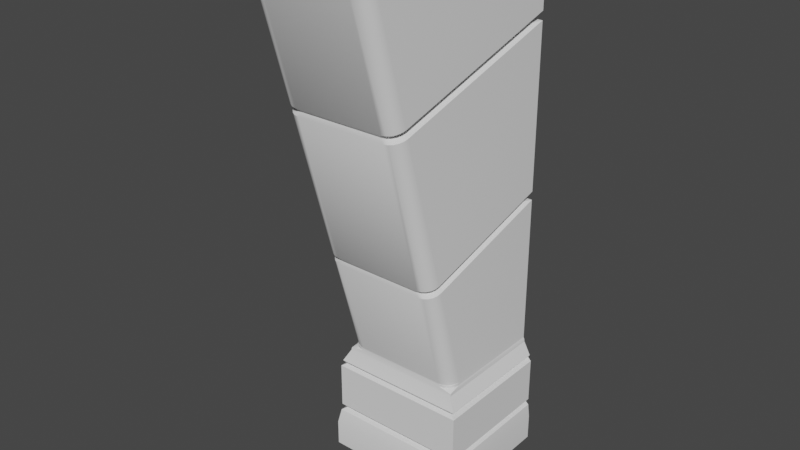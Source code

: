 # Source: Column_1.blend  (saved by Blender 2.82.7; exported with 4.5.12 LTS)
import bpy
from mathutils import Matrix  # noqa: F401  (used for matrix-valued properties, if any)

bpy.ops.wm.read_factory_settings(use_empty=True)
scene = bpy.context.scene
scene.name = 'Scene'

# ---- collections
col_collection = bpy.data.collections.new('Collection'); scene.collection.children.link(col_collection)
col_draft = bpy.data.collections.new('Draft'); scene.collection.children.link(col_draft)
col_final = bpy.data.collections.new('Final'); scene.collection.children.link(col_final)

# ---- node groups
ng_auto_smooth = bpy.data.node_groups.new('Auto Smooth', 'GeometryNodeTree')
_s = ng_auto_smooth.interface.new_socket(name='Geometry', in_out='OUTPUT', socket_type='NodeSocketGeometry')
_s = ng_auto_smooth.interface.new_socket(name='Geometry', in_out='INPUT', socket_type='NodeSocketGeometry')
_s = ng_auto_smooth.interface.new_socket(name='Angle', in_out='INPUT', socket_type='NodeSocketFloat')
_s.subtype = 'ANGLE'
_s.min_value = 0.0
_s.max_value = 3.142
ng_auto_smooth.is_modifier = True
_N = ng_auto_smooth.nodes; _L = ng_auto_smooth.links
n0 = _N.new('NodeGroupOutput'); n0.name = 'Group Output'; n0.location = (480, -100)
n1 = _N.new('NodeGroupInput'); n1.name = 'Group Input'; n1.location = (-420, -300)
n2 = _N.new('NodeGroupInput'); n2.name = 'Group Input.001'; n2.location = (-60, -100)
n3 = _N.new('GeometryNodeSetShadeSmooth'); n3.name = 'Set Shade Smooth'; n3.location = (120, -100)
n3.domain = 'EDGE'
n4 = _N.new('GeometryNodeSetShadeSmooth'); n4.name = 'Set Shade Smooth.001'; n4.location = (300, -100)
n5 = _N.new('GeometryNodeInputMeshEdgeAngle'); n5.name = 'Edge Angle'; n5.location = (-420, -220)
n6 = _N.new('GeometryNodeInputEdgeSmooth'); n6.name = 'Is Edge Smooth'; n6.location = (-60, -160)
n7 = _N.new('GeometryNodeInputShadeSmooth'); n7.name = 'Is Face Smooth'; n7.location = (-240, -340)
n8 = _N.new('FunctionNodeBooleanMath'); n8.name = 'Boolean Math'; n8.location = (-60, -220)
n9 = _N.new('FunctionNodeCompare'); n9.name = 'Compare'; n9.location = (-240, -180)
n9.operation = 'LESS_EQUAL'
_L.new(n5.outputs[0], n9.inputs[0])
_L.new(n4.outputs[0], n0.inputs[0])
_L.new(n1.outputs[1], n9.inputs[1])
_L.new(n9.outputs[0], n8.inputs[0])
_L.new(n7.outputs[0], n8.inputs[1])
_L.new(n2.outputs[0], n3.inputs[0])
_L.new(n6.outputs[0], n3.inputs[1])
_L.new(n3.outputs[0], n4.inputs[0])
_L.new(n8.outputs[0], n3.inputs[2])
n0.is_active_output = True

# ---- world
world_world = bpy.data.worlds.new('World'); scene.world = world_world
world_world.use_nodes = True; world_world.node_tree.nodes.clear()
_N = world_world.node_tree.nodes; _L = world_world.node_tree.links
n0 = _N.new('ShaderNodeOutputWorld'); n0.name = 'World Output'; n0.location = (300, 300)
n1 = _N.new('ShaderNodeBackground'); n1.name = 'Background'; n1.location = (10, 300)
n1.inputs[0].default_value = (0.05088, 0.05088, 0.05088, 1.0)
_L.new(n1.outputs[0], n0.inputs[0])
n0.is_active_output = True
world_world.color = (0.05088, 0.05088, 0.05088)
world_world.use_sun_shadow = False
world_world.sun_shadow_jitter_overblur = 0.0

# ---- meshes
me_cube_001 = bpy.data.meshes.new('Cube.001')
me_cube_001.from_pydata([(-1.0, -1.0, -1.0), (-1.0, -1.0, 1.0), (-1.0, 1.0, -1.0), (-1.0, 1.0, 1.0), (1.0, -1.0, -1.0), (1.0, -1.0, 1.0), (1.0, 1.0, -1.0), (1.0, 1.0, 1.0)], [], [(0, 1, 3, 2), (2, 3, 7, 6), (6, 7, 5, 4), (4, 5, 1, 0), (2, 6, 4, 0), (7, 3, 1, 5)])
_uv = me_cube_001.uv_layers.new(name='UVMap')
_uv.uv.foreach_set('vector', [0.375, 0.0, 0.625, 0.0, 0.625, 0.25, 0.375, 0.25, 0.375, 0.25, 0.625, 0.25, 0.625, 0.5, 0.375, 0.5, 0.375, 0.5, 0.625, 0.5, 0.625, 0.75, 0.375, 0.75, 0.375, 0.75, 0.625, 0.75, 0.625, 1.0, 0.375, 1.0, 0.125, 0.5, 0.375, 0.5, 0.375, 0.75, 0.125, 0.75, 0.625, 0.5, 0.875, 0.5, 0.875, 0.75, 0.625, 0.75])
me_cube_001.use_remesh_fix_poles = True
me_cube_001.use_remesh_preserve_attributes = False
me_cube_001.use_mirror_vertex_groups = False
me_cube_001.update()
me_cube_002 = bpy.data.meshes.new('Cube.002')
me_cube_002.from_pydata([(-1.0, -1.0, -1.0), (-1.0, -3.0, 6.0), (-1.0, 1.0, -1.0), (-1.0, 1.0, 6.0), (1.0, -1.0, -1.0), (1.0, -3.0, 6.0), (1.0, 1.0, -1.0), (1.0, 1.0, 6.0)], [], [(0, 1, 3, 2), (2, 3, 7, 6), (6, 7, 5, 4), (4, 5, 1, 0), (2, 6, 4, 0), (7, 3, 1, 5)])
_uv = me_cube_002.uv_layers.new(name='UVMap')
_uv.uv.foreach_set('vector', [0.375, 0.0, 0.625, 0.0, 0.625, 0.25, 0.375, 0.25, 0.375, 0.25, 0.625, 0.25, 0.625, 0.5, 0.375, 0.5, 0.375, 0.5, 0.625, 0.5, 0.625, 0.75, 0.375, 0.75, 0.375, 0.75, 0.625, 0.75, 0.625, 1.0, 0.375, 1.0, 0.125, 0.5, 0.375, 0.5, 0.375, 0.75, 0.125, 0.75, 0.625, 0.5, 0.875, 0.5, 0.875, 0.75, 0.625, 0.75])
me_cube_002.use_remesh_fix_poles = True
me_cube_002.use_remesh_preserve_attributes = False
me_cube_002.use_mirror_vertex_groups = False
me_cube_002.update()
me_cube_004 = bpy.data.meshes.new('Cube.004')
me_cube_004.from_pydata([(-1.201, -1.195, -1.0), (-1.201, 1.0, -1.0), (-1.0, 1.0, 1.0), (1.201, -1.195, -1.0), (1.201, 1.0, -1.0), (1.0, 1.0, 1.0), (-1.201, 1.0, -0.5613), (1.201, 1.0, -0.5613), (1.201, -1.195, -0.5613), (-1.201, -1.195, -0.5613), (-1.173, -1.13, -0.3324), (-1.167, -1.114, -0.2214), (-1.091, -1.072, -0.2771), (-1.173, 1.0, -0.3324), (-1.167, 1.0, -0.2214), (-1.111, 1.0, -0.2774), (-1.091, 0.9062, -0.2771), (1.167, 1.0, -0.2214), (1.173, 1.0, -0.3324), (1.111, 1.0, -0.2774), (1.091, 0.9062, -0.2771), (1.167, -1.114, -0.2214), (1.173, -1.13, -0.3324), (1.091, -1.072, -0.2771), (-1.167, -1.114, 0.5515), (-1.14, -1.095, 0.6577), (-1.082, -1.062, 0.6058), (-1.167, 1.0, 0.5515), (-1.14, 1.0, 0.6577), (-1.111, 1.0, 0.6075), (-1.082, 0.9066, 0.6058), (1.14, 1.0, 0.6577), (1.167, 1.0, 0.5515), (1.111, 1.0, 0.6075), (1.082, 0.9066, 0.6058), (1.14, -1.095, 0.6577), (1.167, -1.114, 0.5515), (1.082, -1.062, 0.6058), (-1.02, -1.014, 0.8778), (-1.017, -1.009, 0.9161), (-1.02, 1.0, 0.8778), (-1.0, 1.0, 0.9557), (-1.017, 1.0, 0.9161), (1.02, 1.0, 0.8778), (1.0, 1.0, 0.9557), (1.017, 1.0, 0.9161), (1.02, -1.014, 0.8778), (1.017, -1.009, 0.9161), (-1.0, -0.7856, 1.0), (-0.7856, -1.0, 1.0), (-0.9895, -0.8519, 1.0), (-0.9591, -0.9116, 1.0), (-0.9116, -0.9591, 1.0), (-0.8519, -0.9895, 1.0), (0.7856, -1.0, 1.0), (1.0, -0.7856, 1.0), (0.8519, -0.9895, 1.0), (0.9116, -0.9591, 1.0), (0.9591, -0.9116, 1.0), (0.9895, -0.8519, 1.0), (-0.7856, -1.0, 0.9557), (-1.0, -0.7856, 0.9557), (-0.8519, -0.9895, 0.9557), (-0.9116, -0.9591, 0.9557), (-0.9591, -0.9116, 0.9557), (-0.9895, -0.8519, 0.9557), (1.0, -0.7856, 0.9557), (0.7856, -1.0, 0.9557), (0.9895, -0.8519, 0.9557), (0.9591, -0.9116, 0.9557), (0.9116, -0.9591, 0.9557), (0.8519, -0.9895, 0.9557)], [], [(41, 2, 5, 44), (29, 28, 40, 43, 31, 33), (31, 43, 46, 35), (25, 38, 40, 28), (1, 4, 3, 0), (67, 54, 49, 60), (47, 67, 60, 39), (5, 2, 48, 50, 51, 52, 53, 49, 54, 56, 57, 58, 59, 55), (0, 9, 6, 1), (1, 6, 7, 4), (4, 7, 8, 3), (3, 8, 9, 0), (21, 36, 24, 11), (15, 14, 27, 29, 33, 32, 17, 19), (17, 32, 36, 21), (9, 10, 13, 6), (6, 13, 15, 19, 18, 7), (7, 18, 22, 8), (35, 46, 38, 25), (11, 24, 27, 14), (13, 16, 15), (16, 14, 15), (17, 20, 19), (20, 18, 19), (27, 30, 29), (30, 28, 29), (31, 34, 33), (34, 32, 33), (11, 14, 16, 12), (12, 16, 13, 10), (17, 21, 23, 20), (20, 23, 22, 18), (21, 11, 12, 23), (23, 12, 10, 22), (25, 28, 30, 26), (26, 30, 27, 24), (31, 35, 37, 34), (34, 37, 36, 32), (35, 25, 26, 37), (37, 26, 24, 36), (8, 22, 10, 9), (39, 61, 41, 42), (47, 39, 38, 46), (45, 47, 46, 43), (41, 44, 45, 42), (42, 45, 43, 40), (44, 66, 47, 45), (39, 42, 40, 38), (44, 5, 55, 66), (60, 62, 39), (62, 63, 39), (63, 64, 39), (64, 65, 39), (65, 61, 39), (66, 68, 47), (68, 69, 47), (69, 70, 47), (70, 71, 47), (71, 67, 47), (66, 55, 59, 68), (68, 59, 58, 69), (69, 58, 57, 70), (70, 57, 56, 71), (71, 56, 54, 67), (48, 61, 65, 50), (50, 65, 64, 51), (51, 64, 63, 52), (52, 63, 62, 53), (53, 62, 60, 49), (61, 48, 2, 41)])
me_cube_004.polygons.foreach_set('use_smooth', [True] * 70)
_uv = me_cube_004.uv_layers.new(name='UVMap')
_uv.uv.foreach_set('vector', [0.6195, 0.25, 0.625, 0.25, 0.625, 0.5, 0.6195, 0.5, 0.5759, 0.256, 0.5822, 0.25, 0.6097, 0.25, 0.6097, 0.5, 0.5822, 0.5, 0.5759, 0.494, 0.5822, 0.5, 0.6097, 0.5, 0.6097, 0.75, 0.5822, 0.75, 0.5822, 0.0, 0.6097, 0.0, 0.6097, 0.25, 0.5822, 0.25, 0.125, 0.5, 0.375, 0.5, 0.375, 0.75, 0.125, 0.75, 0.6195, 0.7768, 0.625, 0.7768, 0.625, 0.9732, 0.6195, 0.9732, 0.6144, 0.75, 0.6195, 0.7768, 0.6195, 0.9732, 0.6144, 1.0, 0.625, 0.5, 0.875, 0.5, 0.875, 0.7232, 0.8737, 0.7315, 0.8699, 0.739, 0.864, 0.7449, 0.8565, 0.7487, 0.8482, 0.75, 0.6518, 0.75, 0.6312, 0.7619, 0.6287, 0.7557, 0.6267, 0.739, 0.6254, 0.7315, 0.625, 0.7232, 0.375, 0.0, 0.4298, 0.0, 0.4298, 0.25, 0.375, 0.25, 0.375, 0.25, 0.4298, 0.25, 0.4298, 0.5, 0.375, 0.5, 0.375, 0.5, 0.4298, 0.5, 0.4298, 0.75, 0.375, 0.75, 0.375, 0.75, 0.4298, 0.75, 0.4298, 1.0, 0.375, 1.0, 0.4723, 0.75, 0.5689, 0.75, 0.5689, 1.0, 0.4723, 1.0, 0.4653, 0.256, 0.4723, 0.25, 0.5689, 0.25, 0.5759, 0.256, 0.5759, 0.494, 0.5689, 0.5, 0.4723, 0.5, 0.4653, 0.494, 0.4723, 0.5, 0.5689, 0.5, 0.5689, 0.75, 0.4723, 0.75, 0.4298, 0.0, 0.4585, 0.0, 0.4585, 0.25, 0.4298, 0.25, 0.4298, 0.25, 0.4585, 0.25, 0.4653, 0.256, 0.4653, 0.494, 0.4585, 0.5, 0.4298, 0.5, 0.4298, 0.5, 0.4585, 0.5, 0.4585, 0.75, 0.4298, 0.75, 0.5822, 0.75, 0.6097, 0.75, 0.6097, 1.0, 0.5822, 1.0, 0.4723, 0.0, 0.5689, 0.0, 0.5689, 0.25, 0.4723, 0.25, 0.4585, 0.25, 0.4653, 0.25, 0.4653, 0.256, 0.4653, 0.25, 0.4722, 0.2497, 0.4653, 0.256, 0.4723, 0.5, 0.4654, 0.5, 0.4653, 0.494, 0.4654, 0.5, 0.4585, 0.5, 0.4653, 0.494, 0.5689, 0.25, 0.5757, 0.25, 0.5759, 0.256, 0.5757, 0.25, 0.5822, 0.25, 0.5759, 0.256, 0.5822, 0.5, 0.5762, 0.5, 0.5759, 0.494, 0.5762, 0.5, 0.5705, 0.4997, 0.5759, 0.494, 0.4723, 0.0, 0.4723, 0.25, 0.4653, 0.25, 0.4653, 0.0, 0.4653, 0.0, 0.4653, 0.25, 0.4585, 0.25, 0.4585, 0.0, 0.4723, 0.5, 0.4723, 0.75, 0.4653, 0.75, 0.4653, 0.5, 0.4653, 0.5, 0.4653, 0.75, 0.4585, 0.75, 0.4585, 0.5, 0.4723, 0.75, 0.4723, 1.0, 0.4653, 1.0, 0.4653, 0.75, 0.4653, 0.75, 0.4653, 1.0, 0.4585, 1.0, 0.4585, 0.75, 0.5822, 0.0, 0.5822, 0.25, 0.5759, 0.25, 0.5759, 0.000645, 0.5759, 0.000645, 0.5759, 0.25, 0.5689, 0.25, 0.5689, 0.0, 0.5822, 0.5, 0.5822, 0.75, 0.5759, 0.7501, 0.5759, 0.5, 0.5759, 0.5, 0.5759, 0.7501, 0.5689, 0.75, 0.5689, 0.5, 0.5822, 0.75, 0.5822, 1.0, 0.5759, 0.9991, 0.5759, 0.7501, 0.5759, 0.7501, 0.5759, 0.9991, 0.5689, 1.0, 0.5689, 0.75, 0.4298, 0.75, 0.4585, 0.75, 0.4585, 1.0, 0.4298, 1.0, 0.6144, 0.0, 0.6195, 0.0268, 0.6195, 0.25, 0.6144, 0.25, 0.6144, 0.75, 0.6144, 1.0, 0.6097, 1.0, 0.6097, 0.75, 0.6144, 0.5, 0.6144, 0.75, 0.6097, 0.75, 0.6097, 0.5, 0.6195, 0.25, 0.6195, 0.5, 0.6144, 0.5, 0.6144, 0.25, 0.6144, 0.25, 0.6144, 0.5, 0.6097, 0.5, 0.6097, 0.25, 0.6195, 0.5, 0.6195, 0.7232, 0.6144, 0.75, 0.6144, 0.5, 0.6144, 0.0, 0.6144, 0.25, 0.6097, 0.25, 0.6097, 0.0, 0.6195, 0.5, 0.625, 0.5, 0.625, 0.7232, 0.6195, 0.7232, 0.6195, 0.9732, 0.6189, 0.9819, 0.6144, 1.0, 0.6189, 0.9819, 0.6195, 0.989, 0.6144, 1.0, 0.6195, 0.989, 0.6144, 1.0, 0.6144, 1.0, 0.6144, 1.0, 0.6144, 1.0, 0.6144, 1.0, 0.6144, 1.0, 0.6144, 1.0, 0.6144, 1.0, 0.6195, 0.7232, 0.6195, 0.7315, 0.6144, 0.75, 0.6195, 0.7315, 0.6195, 0.739, 0.6144, 0.75, 0.6195, 0.739, 0.6195, 0.7449, 0.6144, 0.75, 0.6195, 0.7449, 0.6195, 0.7487, 0.6144, 0.75, 0.6195, 0.7487, 0.6195, 0.75, 0.6144, 0.75, 0.6195, 0.7232, 0.625, 0.7232, 0.6254, 0.7315, 0.6195, 0.7315, 0.6195, 0.7315, 0.6254, 0.7315, 0.6267, 0.739, 0.6195, 0.739, 0.6195, 0.739, 0.6267, 0.739, 0.6287, 0.7557, 0.6195, 0.761, 0.6195, 0.761, 0.6287, 0.7557, 0.6312, 0.7619, 0.6195, 0.7685, 0.6195, 0.7685, 0.6312, 0.7619, 0.625, 0.7768, 0.6195, 0.7768, 0.625, 0.0268, 0.6195, 0.0268, 0.6195, 0.01852, 0.625, 0.01852, 0.625, 0.01852, 0.6195, 0.01852, 0.6195, 0.01105, 0.625, 0.01105, 0.625, 0.01105, 0.6195, 0.01105, 0.6195, 0.0, 0.625, 0.0, 0.625, 0.989, 0.6195, 0.989, 0.6195, 0.9815, 0.625, 0.9815, 0.625, 0.9815, 0.6195, 0.9815, 0.6195, 0.9732, 0.625, 0.9732, 0.6195, 0.0268, 0.625, 0.0268, 0.625, 0.25, 0.6195, 0.25])
me_cube_004.use_remesh_fix_poles = True
me_cube_004.use_remesh_preserve_attributes = False
me_cube_004.use_mirror_vertex_groups = False
me_cube_004.update()
me_cube_003 = bpy.data.meshes.new('Cube.003')
me_cube_003.from_pydata([(-1.0, 1.0, -1.0), (-1.0, 1.0, 6.0), (1.0, 1.0, -1.0), (1.0, 1.0, 6.0), (-0.7662, -1.0, -1.0), (-1.0, -0.7569, -1.0), (-0.8385, -0.9881, -1.0), (-0.9036, -0.9536, -1.0), (-0.9554, -0.8998, -1.0), (-0.9886, -0.832, -1.0), (-1.0, -2.757, 6.0), (-0.7662, -3.0, 6.0), (-0.9886, -2.832, 6.0), (-0.9554, -2.9, 6.0), (-0.9036, -2.954, 6.0), (-0.8385, -2.988, 6.0), (1.0, -0.7569, -1.0), (0.7662, -1.0, -1.0), (0.9886, -0.832, -1.0), (0.9554, -0.8998, -1.0), (0.9036, -0.9536, -1.0), (0.8385, -0.9881, -1.0), (0.7662, -3.0, 6.0), (1.0, -2.757, 6.0), (0.8385, -2.988, 6.0), (0.9036, -2.954, 6.0), (0.9554, -2.9, 6.0), (0.9886, -2.832, 6.0), (0.9554, -1.412, 0.7917), (0.9554, -1.45, 0.9247), (0.8588, -1.412, 0.8639), (0.8385, -1.493, 0.7688), (0.8385, -1.532, 0.9019), (0.7537, -1.486, 0.8434), (-0.7662, -1.544, 0.9057), (-0.7662, -1.506, 0.7726), (-0.6888, -1.498, 0.8467), (-1.0, 1.0, 1.49), (-1.0, 1.0, 1.633), (-0.899, 0.7728, 1.496), (-1.0, -1.282, 0.838), (-1.0, -1.32, 0.9707), (-0.899, -1.296, 0.9054), (-0.9554, -1.414, 0.7999), (-0.9554, -1.452, 0.9329), (-0.8588, -1.414, 0.8713), (-0.8385, -1.496, 0.776), (-0.8385, -1.534, 0.9091), (-0.7537, -1.488, 0.8498), (0.9886, -1.387, 0.9424), (0.9886, -1.349, 0.8095), (0.8887, -1.356, 0.8799), (0.9036, -1.499, 0.9107), (0.9036, -1.461, 0.7777), (0.8123, -1.457, 0.8513), (0.7662, -1.505, 0.766), (0.7662, -1.543, 0.8991), (0.6888, -1.496, 0.8408), (1.0, 1.0, 1.481), (1.0, 1.0, 1.624), (0.899, 0.7728, 1.488), (-0.9886, -1.389, 0.9509), (-0.9886, -1.351, 0.818), (-0.8887, -1.358, 0.8875), (-0.9036, -1.502, 0.9185), (-0.9036, -1.464, 0.7855), (-0.8123, -1.459, 0.8583), (1.0, -1.317, 0.9622), (1.0, -1.28, 0.8294), (0.899, -1.294, 0.8977), (0.9554, -2.168, 3.44), (0.9554, -2.206, 3.573), (0.8588, -2.163, 3.513), (0.8385, -2.25, 3.416), (0.8385, -2.288, 3.549), (0.7537, -2.236, 3.491), (-0.9036, -2.254, 3.552), (-0.9036, -2.216, 3.419), (-0.8123, -2.206, 3.494), (-0.8385, -2.286, 3.543), (-0.8385, -2.248, 3.41), (-0.7537, -2.235, 3.486), (-0.7662, -2.259, 3.407), (-0.7662, -2.297, 3.54), (-0.6888, -2.245, 3.484), (0.9886, -2.144, 3.591), (0.9886, -2.106, 3.458), (0.8887, -2.107, 3.529), (0.9036, -2.256, 3.558), (0.9036, -2.218, 3.425), (0.8123, -2.207, 3.5), (0.7662, -2.299, 3.545), (0.7662, -2.261, 3.412), (0.6888, -2.246, 3.488), (-1.0, 1.0, 4.338), (-1.0, 1.0, 4.481), (-0.899, 0.7024, 4.325), (1.0, 1.0, 4.345), (1.0, 1.0, 4.489), (0.899, 0.7024, 4.331), (-1.0, -2.072, 3.604), (-1.0, -2.034, 3.471), (-0.899, -2.042, 3.541), (-0.9886, -2.142, 3.584), (-0.9886, -2.104, 3.451), (-0.8887, -2.105, 3.523), (-0.9554, -2.166, 3.433), (-0.9554, -2.204, 3.566), (-0.8588, -2.161, 3.507), (1.0, -2.036, 3.478), (1.0, -2.074, 3.61), (0.899, -2.044, 3.547)], [], [(34, 56, 92, 82), (38, 41, 101, 94), (3, 1, 10, 12, 13, 14, 15, 11, 22, 24, 25, 26, 27, 23), (59, 38, 94, 97), (67, 59, 97, 109), (47, 34, 82, 80), (64, 47, 80, 77), (61, 44, 106, 104), (44, 64, 77, 106), (41, 61, 104, 101), (107, 76, 14, 13), (22, 91, 74, 24), (24, 74, 88, 25), (25, 88, 71, 26), (95, 100, 10, 1), (0, 2, 16, 18, 19, 20, 21, 17, 4, 6, 7, 8, 9, 5), (5, 40, 37, 0), (26, 71, 85, 27), (68, 50, 18, 16), (6, 46, 65, 7), (89, 73, 32, 52), (86, 70, 29, 49), (109, 86, 49, 67), (0, 37, 58, 2), (9, 62, 40, 5), (17, 55, 35, 4), (7, 65, 43, 8), (8, 43, 62, 9), (31, 55, 17, 21), (28, 53, 20, 19), (4, 35, 46, 6), (53, 31, 21, 20), (2, 58, 68, 16), (100, 103, 12, 10), (110, 98, 3, 23), (83, 91, 22, 11), (103, 107, 13, 12), (73, 92, 56, 32), (70, 89, 52, 29), (27, 85, 110, 23), (79, 83, 11, 15), (98, 95, 1, 3), (76, 79, 15, 14), (35, 55, 57, 36), (36, 57, 56, 34), (68, 58, 60, 69), (69, 60, 59, 67), (65, 46, 48, 66), (66, 48, 47, 64), (62, 43, 45, 63), (63, 45, 44, 61), (55, 31, 33, 57), (57, 33, 32, 56), (53, 28, 30, 54), (54, 30, 29, 52), (50, 68, 69, 51), (51, 69, 67, 49), (38, 59, 60, 39), (39, 60, 58, 37), (41, 38, 39, 42), (42, 39, 37, 40), (46, 35, 36, 48), (48, 36, 34, 47), (43, 65, 66, 45), (45, 66, 64, 44), (40, 62, 63, 42), (42, 63, 61, 41), (31, 53, 54, 33), (33, 54, 52, 32), (28, 50, 51, 30), (30, 51, 49, 29), (92, 73, 75, 93), (93, 75, 74, 91), (89, 70, 72, 90), (90, 72, 71, 88), (86, 109, 111, 87), (87, 111, 110, 85), (109, 97, 99, 111), (111, 99, 98, 110), (104, 106, 108, 105), (105, 108, 107, 103), (95, 98, 99, 96), (96, 99, 97, 94), (80, 82, 84, 81), (81, 84, 83, 79), (101, 104, 105, 102), (102, 105, 103, 100), (73, 89, 90, 75), (75, 90, 88, 74), (70, 86, 87, 72), (72, 87, 85, 71), (82, 92, 93, 84), (84, 93, 91, 83), (77, 80, 81, 78), (78, 81, 79, 76), (100, 95, 96, 102), (102, 96, 94, 101), (106, 77, 78, 108), (108, 78, 76, 107), (50, 28, 19, 18)])
me_cube_003.polygons.foreach_set('use_smooth', [True] * 100)
_uv = me_cube_003.uv_layers.new(name='UVMap')
_uv.uv.foreach_set('vector', [0.4651, 0.4905, 0.5983, 0.49, 0.5983, 0.706, 0.4651, 0.7055, 0.668, 0.06351, 0.668, 0.2698, 0.442, 0.2698, 0.442, 0.0, 0.1738, 0.6763, 0.0, 0.6763, 1.036e-08, 0.348, 0.0009944, 0.3414, 0.00388, 0.3355, 0.008375, 0.3308, 0.01404, 0.3278, 0.02032, 0.3267, 0.1535, 0.3267, 0.1598, 0.3278, 0.1654, 0.3308, 0.1699, 0.3355, 0.1728, 0.3414, 0.1738, 0.348, 0.1738, 0.9141, 0.0, 0.9133, 1.554e-08, 0.6769, 0.1738, 0.6763, 0.2213, 0.5967, 0.2213, 0.3906, 0.4487, 0.3267, 0.4487, 0.5967, 0.4588, 0.4909, 0.4651, 0.4905, 0.4651, 0.7055, 0.4588, 0.7058, 0.4532, 0.4918, 0.4588, 0.4909, 0.4588, 0.7058, 0.4532, 0.7068, 0.668, 0.2762, 0.668, 0.2823, 0.442, 0.2823, 0.442, 0.2762, 0.668, 0.2823, 0.668, 0.2877, 0.442, 0.2877, 0.442, 0.2823, 0.668, 0.2698, 0.668, 0.2762, 0.442, 0.2762, 0.442, 0.2698, 0.2213, 0.3214, 0.2213, 0.3267, 0.0, 0.3267, 0.001284, 0.3214, 0.9869, 0.2114, 0.9869, 0.0004433, 0.9932, 0.0007897, 0.9932, 0.2115, 0.9932, 0.2115, 0.9932, 0.0007897, 0.9989, 0.001749, 0.9989, 0.2116, 0.442, 0.3267, 0.2213, 0.3267, 0.2213, 0.3214, 0.4407, 0.3214, 0.2213, 0.03567, 0.2213, 0.3088, 0.004696, 0.3088, 0.09438, 0.0, 0.788, 0.8252, 0.788, 1.0, 0.6358, 1.0, 0.6293, 0.999, 0.6234, 0.9961, 0.6187, 0.9916, 0.6158, 0.9859, 0.6147, 0.9796, 0.6147, 0.8457, 0.6158, 0.8393, 0.6187, 0.8336, 0.6234, 0.8291, 0.6293, 0.8262, 0.6358, 0.8252, 0.6766, 0.8235, 0.6319, 0.6626, 0.8262, 0.608, 0.8262, 0.8252, 0.4407, 0.3214, 0.2213, 0.3214, 0.2213, 0.3152, 0.4391, 0.3152, 0.4286, 0.8173, 0.4286, 0.8236, 0.265, 0.8236, 0.2632, 0.8172, 0.4588, 0.3268, 0.4588, 0.4794, 0.4532, 0.4804, 0.4532, 0.3269, 0.6102, 0.7073, 0.6046, 0.7063, 0.6046, 0.4903, 0.6102, 0.4912, 0.4486, 0.6031, 0.4486, 0.6092, 0.2213, 0.6092, 0.2213, 0.6031, 0.4487, 0.5967, 0.4486, 0.6031, 0.2213, 0.6031, 0.2213, 0.5967, 0.4409, 0.9328, 0.4409, 0.7152, 0.6147, 0.716, 0.6147, 0.9328, 0.67, 0.8235, 0.6258, 0.6643, 0.6319, 0.6626, 0.6766, 0.8235, 0.5983, 0.3267, 0.5983, 0.4785, 0.4651, 0.4791, 0.4651, 0.3267, 0.6582, 0.8237, 0.6147, 0.6675, 0.6198, 0.666, 0.6636, 0.8235, 0.6636, 0.8235, 0.6198, 0.666, 0.6258, 0.6643, 0.67, 0.8235, 0.6046, 0.4788, 0.5983, 0.4785, 0.5983, 0.3267, 0.6046, 0.3268, 0.4286, 0.8298, 0.4286, 0.8352, 0.2679, 0.8352, 0.2666, 0.8298, 0.4651, 0.3267, 0.4651, 0.4791, 0.4588, 0.4794, 0.4588, 0.3268, 0.6102, 0.4797, 0.6046, 0.4788, 0.6046, 0.3268, 0.6102, 0.3269, 0.2213, 0.6728, 0.4286, 0.6146, 0.4286, 0.8173, 0.2632, 0.8172, 0.2213, 0.3088, 0.2213, 0.3152, 0.002902, 0.3152, 0.004696, 0.3088, 0.2213, 0.3088, 0.2213, 0.0355, 0.3476, 0.0, 0.4373, 0.3088, 0.8538, 0.0, 0.9869, 0.0004433, 0.9869, 0.2114, 0.8538, 0.2114, 0.2213, 0.3152, 0.2213, 0.3214, 0.001284, 0.3214, 0.002902, 0.3152, 0.6046, 0.7063, 0.5983, 0.706, 0.5983, 0.49, 0.6046, 0.4903, 0.4486, 0.6092, 0.4486, 0.6146, 0.2214, 0.6146, 0.2213, 0.6092, 0.4391, 0.3152, 0.2213, 0.3152, 0.2213, 0.3088, 0.4373, 0.3088, 0.8475, 0.0003021, 0.8538, 0.0, 0.8538, 0.2114, 0.8475, 0.2115, 0.8268, 0.994, 0.8262, 0.8192, 0.9582, 0.8192, 0.9582, 0.994, 0.8418, 0.001224, 0.8475, 0.0003021, 0.8475, 0.2115, 0.8418, 0.2116, 0.4651, 0.4791, 0.5983, 0.4785, 0.5916, 0.4851, 0.4718, 0.4856, 0.4718, 0.4856, 0.5916, 0.4851, 0.5983, 0.49, 0.4651, 0.4905, 1.0, 0.6197, 1.0, 0.8192, 0.9912, 0.7994, 0.9912, 0.6185, 0.7973, 0.3487, 0.7973, 0.5248, 0.7885, 0.5437, 0.7885, 0.3461, 0.4532, 0.4804, 0.4588, 0.4794, 0.4662, 0.4859, 0.4611, 0.4868, 0.946, 0.3345, 0.9409, 0.332, 0.9483, 0.3277, 0.954, 0.3304, 0.8272, 0.6135, 0.8301, 0.608, 0.8385, 0.608, 0.8359, 0.6129, 0.9527, 0.3431, 0.9501, 0.3383, 0.9585, 0.3346, 0.9614, 0.3399, 0.5983, 0.4785, 0.6046, 0.4788, 0.5972, 0.4854, 0.5916, 0.4851, 0.8156, 0.3314, 0.8099, 0.3322, 0.8026, 0.3279, 0.8088, 0.3269, 0.6102, 0.4797, 0.6147, 0.4812, 0.6063, 0.4875, 0.6023, 0.4862, 0.8048, 0.3347, 0.8008, 0.3385, 0.7924, 0.3349, 0.7969, 0.3306, 0.999, 0.6137, 1.0, 0.6197, 0.9912, 0.6185, 0.9903, 0.6131, 0.7982, 0.3433, 0.7973, 0.3487, 0.7885, 0.3461, 0.7895, 0.3402, 0.9623, 0.5436, 0.7885, 0.5437, 0.7973, 0.5248, 0.9536, 0.5247, 0.835, 0.7994, 0.9912, 0.7994, 1.0, 0.8192, 0.8262, 0.8192, 0.9623, 0.3459, 0.9623, 0.5436, 0.9536, 0.5247, 0.9536, 0.3484, 0.835, 0.6184, 0.835, 0.7994, 0.8262, 0.8192, 0.8262, 0.6195, 0.4588, 0.4794, 0.4651, 0.4791, 0.4718, 0.4856, 0.4662, 0.4859, 0.9409, 0.332, 0.9353, 0.3312, 0.942, 0.3267, 0.9483, 0.3277, 0.4487, 0.4819, 0.4532, 0.4804, 0.4611, 0.4868, 0.4571, 0.4881, 0.9501, 0.3383, 0.946, 0.3345, 0.954, 0.3304, 0.9585, 0.3346, 0.8262, 0.6195, 0.8272, 0.6135, 0.8359, 0.6129, 0.835, 0.6184, 0.9536, 0.3484, 0.9527, 0.3431, 0.9614, 0.3399, 0.9623, 0.3459, 0.6046, 0.4788, 0.6102, 0.4797, 0.6023, 0.4862, 0.5972, 0.4854, 0.8099, 0.3322, 0.8048, 0.3347, 0.7969, 0.3306, 0.8026, 0.3279, 0.9961, 0.6082, 0.999, 0.6137, 0.9903, 0.6131, 0.9877, 0.6081, 0.8008, 0.3385, 0.7982, 0.3433, 0.7895, 0.3402, 0.7924, 0.3349, 0.5983, 0.706, 0.6046, 0.7063, 0.5972, 0.713, 0.5916, 0.7127, 0.6418, 0.3317, 0.6361, 0.3325, 0.6288, 0.3277, 0.635, 0.3267, 0.6102, 0.7073, 0.6147, 0.7088, 0.6063, 0.7152, 0.6023, 0.7138, 0.631, 0.335, 0.627, 0.3388, 0.6186, 0.3346, 0.6231, 0.3304, 0.8408, 0.00548, 0.8418, 0.01156, 0.833, 0.0109, 0.8321, 0.005432, 0.6244, 0.3436, 0.6235, 0.3489, 0.6147, 0.3459, 0.6157, 0.3399, 0.8418, 0.01156, 0.8418, 0.2773, 0.833, 0.2512, 0.833, 0.0109, 0.6235, 0.3489, 0.6235, 0.583, 0.6147, 0.6079, 0.6147, 0.3459, 0.669, 0.00566, 0.6719, 0.0001743, 0.6803, 0.0006614, 0.6777, 0.005594, 0.7789, 0.3438, 0.7763, 0.339, 0.7847, 0.3348, 0.7875, 0.3402, 0.7885, 0.608, 0.6147, 0.6079, 0.6235, 0.583, 0.7798, 0.5831, 0.6768, 0.2513, 0.833, 0.2512, 0.8418, 0.2773, 0.668, 0.2773, 0.4588, 0.7058, 0.4651, 0.7055, 0.4718, 0.7123, 0.4662, 0.7125, 0.7671, 0.3327, 0.7615, 0.3318, 0.7682, 0.3269, 0.7745, 0.3278, 0.668, 0.01174, 0.669, 0.00566, 0.6777, 0.005594, 0.6768, 0.01106, 0.7798, 0.3491, 0.7789, 0.3438, 0.7875, 0.3402, 0.7885, 0.3461, 0.6046, 0.7063, 0.6102, 0.7073, 0.6023, 0.7138, 0.5972, 0.713, 0.6361, 0.3325, 0.631, 0.335, 0.6231, 0.3304, 0.6288, 0.3277, 0.8379, 0.0, 0.8408, 0.00548, 0.8321, 0.005432, 0.8295, 0.0005047, 0.627, 0.3388, 0.6244, 0.3436, 0.6157, 0.3399, 0.6186, 0.3346, 0.4651, 0.7055, 0.5983, 0.706, 0.5916, 0.7127, 0.4718, 0.7123, 0.7615, 0.3318, 0.6418, 0.3317, 0.635, 0.3267, 0.7682, 0.3269, 0.4532, 0.7068, 0.4588, 0.7058, 0.4662, 0.7125, 0.4611, 0.7134, 0.7722, 0.3351, 0.7671, 0.3327, 0.7745, 0.3278, 0.7802, 0.3306, 0.7885, 0.3461, 0.7885, 0.608, 0.7798, 0.5831, 0.7798, 0.3491, 0.6768, 0.01106, 0.6768, 0.2513, 0.668, 0.2773, 0.668, 0.01174, 0.4487, 0.7082, 0.4532, 0.7068, 0.4611, 0.7134, 0.4571, 0.7147, 0.7763, 0.339, 0.7722, 0.3351, 0.7802, 0.3306, 0.7847, 0.3348, 0.4286, 0.8236, 0.4286, 0.8298, 0.2666, 0.8298, 0.265, 0.8236])
me_cube_003.use_remesh_fix_poles = True
me_cube_003.use_remesh_preserve_attributes = False
me_cube_003.use_mirror_vertex_groups = False
me_cube_003.update()

# ---- objects
ob_cube = bpy.data.objects.new('Cube', me_cube_001)
ob_cube_001 = bpy.data.objects.new('Cube.001', me_cube_002)
ob_cube_003 = bpy.data.objects.new('Cube.003', me_cube_004)
ob_cube_002 = bpy.data.objects.new('Cube.002', me_cube_003)

# ---- transforms, parenting, visibility, modifiers, constraints
ob_cube.location = (0.0, -1.0, 1.0)
ob_cube.hide_render = True
ob_cube.display_type = 'WIRE'
ob_cube.lineart.crease_threshold = 0.0
ob_cube_001.location = (0.0, -1.0, 3.0)
ob_cube_001.hide_render = True
ob_cube_001.display_type = 'WIRE'
ob_cube_001.lineart.crease_threshold = 0.0
ob_cube_003.location = (0.0, -1.0, 1.0)
ob_cube_003.lineart.crease_threshold = 0.0
_m = ob_cube_003.modifiers.new('Auto Smooth', 'NODES')
_m.node_group = ng_auto_smooth
_gi = [s.identifier for s in ng_auto_smooth.interface.items_tree if s.item_type == 'SOCKET' and s.in_out == 'INPUT']
_m[_gi[1]] = 0.363  # Angle
ob_cube_002.location = (0.0, -1.0, 3.0)
ob_cube_002.lineart.crease_threshold = 0.0
_m = ob_cube_002.modifiers.new('Auto Smooth', 'NODES')
_m.node_group = ng_auto_smooth
_gi = [s.identifier for s in ng_auto_smooth.interface.items_tree if s.item_type == 'SOCKET' and s.in_out == 'INPUT']
_m[_gi[1]] = 0.5236  # Angle

# ---- collection membership
col_draft.objects.link(ob_cube)
col_draft.objects.link(ob_cube_001)
col_final.objects.link(ob_cube_003)
col_final.objects.link(ob_cube_002)

# ---- scene / render settings (as saved in the file)
scene.frame_start = 1; scene.frame_end = 250; scene.frame_set(1)
scene.render.engine = 'BLENDER_EEVEE_NEXT'
scene.cycles.use_denoising = False
scene.cycles.samples = 128
scene.cycles.sampling_pattern = 'TABULATED_SOBOL'
scene.cycles.use_adaptive_sampling = False
scene.cycles.use_light_tree = False
scene.view_settings.view_transform = 'Filmic'
bpy.context.view_layer.update()

# ---- added for rendering (the .blend has no active camera and no usable light): camera, sun
cam_auto = bpy.data.cameras.new('AutoCamera')
cam_auto.lens = 50.0
cam_auto.sensor_width = 36.0
cam_auto.clip_end = 1000.0
ob_auto_camera = bpy.data.objects.new('AutoCamera', cam_auto)
scene.collection.objects.link(ob_auto_camera)
ob_auto_camera.location = (9.37932, -13.2552, 12.0035)
ob_auto_camera.rotation_euler = (1.09748, -7.21219e-08, 0.694738)
scene.camera = ob_auto_camera
light_auto_sun = bpy.data.lights.new('AutoSun', 'SUN')
light_auto_sun.energy = 3.0
light_auto_sun.angle = 0.0523599
ob_auto_sun = bpy.data.objects.new('AutoSun', light_auto_sun)
scene.collection.objects.link(ob_auto_sun)
ob_auto_sun.rotation_euler = (0.872665, 0.174533, 0.523599)
bpy.context.view_layer.update()
